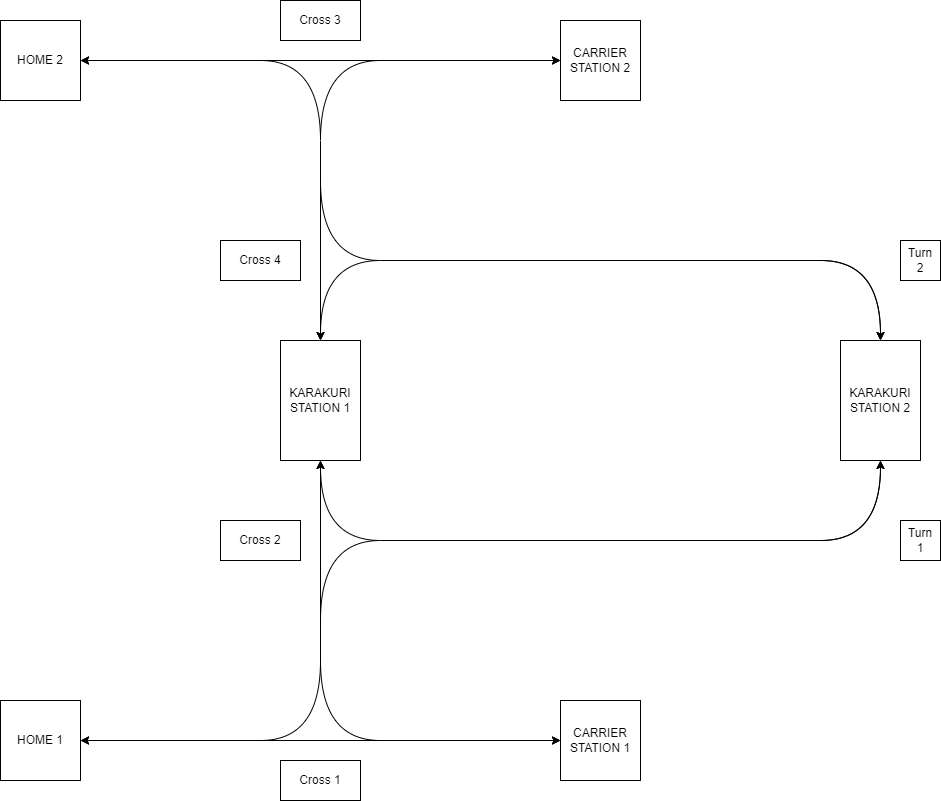

The diagram above was exported from draw.io. Its source (the exported page's mxGraphModel, read from the mxfile embedded in the PNG):
<mxGraphModel dx="1750" dy="1035" grid="1" gridSize="10" guides="1" tooltips="1" connect="1" arrows="1" fold="1" page="1" pageScale="1" pageWidth="1169" pageHeight="827" math="0" shadow="0">
  <root>
    <mxCell id="0" />
    <mxCell id="1" parent="0" />
    <mxCell id="e0beti5dp0nNCHBaWKdq-18" style="edgeStyle=orthogonalEdgeStyle;rounded=0;orthogonalLoop=1;jettySize=auto;html=1;startArrow=classic;startFill=1;" parent="1" edge="1">
      <mxGeometry relative="1" as="geometry">
        <mxPoint x="120" y="760" as="sourcePoint" />
        <mxPoint x="600" y="760" as="targetPoint" />
      </mxGeometry>
    </mxCell>
    <mxCell id="e0beti5dp0nNCHBaWKdq-1" value="HOME 1" style="rounded=0;whiteSpace=wrap;html=1;fillColor=none;" parent="1" vertex="1">
      <mxGeometry x="40" y="720" width="80" height="80" as="geometry" />
    </mxCell>
    <mxCell id="e0beti5dp0nNCHBaWKdq-2" value="CARRIER&lt;div&gt;STATION 1&lt;/div&gt;" style="rounded=0;whiteSpace=wrap;html=1;fillColor=none;" parent="1" vertex="1">
      <mxGeometry x="600" y="720" width="80" height="80" as="geometry" />
    </mxCell>
    <mxCell id="e0beti5dp0nNCHBaWKdq-3" value="KARAKURI STATION 1" style="rounded=0;whiteSpace=wrap;html=1;fillColor=none;" parent="1" vertex="1">
      <mxGeometry x="320" y="360" width="80" height="120" as="geometry" />
    </mxCell>
    <mxCell id="e0beti5dp0nNCHBaWKdq-4" value="HOME 2" style="rounded=0;whiteSpace=wrap;html=1;fillColor=none;" parent="1" vertex="1">
      <mxGeometry x="40" y="40" width="80" height="80" as="geometry" />
    </mxCell>
    <mxCell id="e0beti5dp0nNCHBaWKdq-5" value="KARAKURI STATION 2" style="rounded=0;whiteSpace=wrap;html=1;fillColor=none;" parent="1" vertex="1">
      <mxGeometry x="880" y="360" width="80" height="120" as="geometry" />
    </mxCell>
    <mxCell id="e0beti5dp0nNCHBaWKdq-6" value="CARRIER&lt;div&gt;STATION 2&lt;/div&gt;" style="rounded=0;whiteSpace=wrap;html=1;fillColor=none;" parent="1" vertex="1">
      <mxGeometry x="600" y="40" width="80" height="80" as="geometry" />
    </mxCell>
    <mxCell id="ILPtwFnqSJA0jghozZWX-42" value="Cross&amp;nbsp;&lt;span style=&quot;background-color: initial;&quot;&gt;1&lt;/span&gt;" style="rounded=0;whiteSpace=wrap;html=1;fillColor=none;" parent="1" vertex="1">
      <mxGeometry x="320" y="780" width="80" height="40" as="geometry" />
    </mxCell>
    <mxCell id="ILPtwFnqSJA0jghozZWX-46" value="Turn&lt;div&gt;1&lt;/div&gt;" style="rounded=0;whiteSpace=wrap;html=1;fillColor=none;" parent="1" vertex="1">
      <mxGeometry x="940" y="540" width="40" height="40" as="geometry" />
    </mxCell>
    <mxCell id="cD8njPb_d0PZifBVOBqG-7" value="" style="curved=1;endArrow=none;html=1;rounded=0;exitX=0.5;exitY=1;exitDx=0;exitDy=0;startArrow=classic;startFill=1;endFill=0;" parent="1" source="e0beti5dp0nNCHBaWKdq-5" edge="1">
      <mxGeometry width="50" height="50" relative="1" as="geometry">
        <mxPoint x="1080" y="480" as="sourcePoint" />
        <mxPoint x="360" y="640" as="targetPoint" />
        <Array as="points">
          <mxPoint x="920" y="560" />
          <mxPoint x="800" y="560" />
          <mxPoint x="480" y="560" />
          <mxPoint x="360" y="560" />
        </Array>
      </mxGeometry>
    </mxCell>
    <mxCell id="cD8njPb_d0PZifBVOBqG-12" value="" style="curved=1;endArrow=classic;html=1;rounded=0;entryX=0.5;entryY=1;entryDx=0;entryDy=0;exitX=0.5;exitY=1;exitDx=0;exitDy=0;startArrow=classic;startFill=1;" parent="1" edge="1">
      <mxGeometry width="50" height="50" relative="1" as="geometry">
        <mxPoint x="920" y="360" as="sourcePoint" />
        <mxPoint x="360" y="360" as="targetPoint" />
        <Array as="points">
          <mxPoint x="920" y="280" />
          <mxPoint x="800" y="280" />
          <mxPoint x="480" y="280" />
          <mxPoint x="360" y="280" />
        </Array>
      </mxGeometry>
    </mxCell>
    <mxCell id="cD8njPb_d0PZifBVOBqG-14" value="" style="curved=1;endArrow=classic;html=1;rounded=0;entryX=0.5;entryY=1;entryDx=0;entryDy=0;exitX=0.5;exitY=1;exitDx=0;exitDy=0;startArrow=classic;startFill=1;" parent="1" edge="1">
      <mxGeometry width="50" height="50" relative="1" as="geometry">
        <mxPoint x="920" y="480" as="sourcePoint" />
        <mxPoint x="360" y="480" as="targetPoint" />
        <Array as="points">
          <mxPoint x="920" y="560" />
          <mxPoint x="800" y="560" />
          <mxPoint x="480" y="560" />
          <mxPoint x="360" y="560" />
        </Array>
      </mxGeometry>
    </mxCell>
    <mxCell id="cD8njPb_d0PZifBVOBqG-15" value="" style="curved=1;endArrow=none;html=1;rounded=0;exitX=0;exitY=0.5;exitDx=0;exitDy=0;startArrow=classic;startFill=1;endFill=0;" parent="1" source="e0beti5dp0nNCHBaWKdq-2" edge="1">
      <mxGeometry width="50" height="50" relative="1" as="geometry">
        <mxPoint x="920" y="839.9999999999995" as="sourcePoint" />
        <mxPoint x="360" y="679.9999999999995" as="targetPoint" />
        <Array as="points">
          <mxPoint x="480" y="759.9999999999995" />
          <mxPoint x="360" y="759.9999999999995" />
        </Array>
      </mxGeometry>
    </mxCell>
    <mxCell id="cD8njPb_d0PZifBVOBqG-16" value="" style="endArrow=none;html=1;rounded=0;" parent="1" edge="1">
      <mxGeometry width="50" height="50" relative="1" as="geometry">
        <mxPoint x="360" y="680" as="sourcePoint" />
        <mxPoint x="360" y="640" as="targetPoint" />
      </mxGeometry>
    </mxCell>
    <mxCell id="cD8njPb_d0PZifBVOBqG-17" value="" style="curved=1;endArrow=none;html=1;rounded=0;exitX=0;exitY=0.5;exitDx=0;exitDy=0;startArrow=classic;startFill=1;endFill=0;" parent="1" edge="1">
      <mxGeometry width="50" height="50" relative="1" as="geometry">
        <mxPoint x="120" y="760" as="sourcePoint" />
        <mxPoint x="360" y="679.9999999999995" as="targetPoint" />
        <Array as="points">
          <mxPoint x="240" y="759.9999999999995" />
          <mxPoint x="360" y="759.9999999999995" />
        </Array>
      </mxGeometry>
    </mxCell>
    <mxCell id="cD8njPb_d0PZifBVOBqG-18" value="" style="endArrow=classic;html=1;rounded=0;endFill=1;" parent="1" edge="1">
      <mxGeometry width="50" height="50" relative="1" as="geometry">
        <mxPoint x="360" y="650" as="sourcePoint" />
        <mxPoint x="360" y="480" as="targetPoint" />
      </mxGeometry>
    </mxCell>
    <mxCell id="cD8njPb_d0PZifBVOBqG-20" style="edgeStyle=orthogonalEdgeStyle;rounded=0;orthogonalLoop=1;jettySize=auto;html=1;startArrow=classic;startFill=1;" parent="1" edge="1">
      <mxGeometry relative="1" as="geometry">
        <mxPoint x="600" y="80" as="sourcePoint" />
        <mxPoint x="120" y="80" as="targetPoint" />
      </mxGeometry>
    </mxCell>
    <mxCell id="cD8njPb_d0PZifBVOBqG-21" value="" style="curved=1;endArrow=none;html=1;rounded=0;exitX=0;exitY=0.5;exitDx=0;exitDy=0;startArrow=classic;startFill=1;endFill=0;" parent="1" edge="1">
      <mxGeometry width="50" height="50" relative="1" as="geometry">
        <mxPoint x="120" y="80" as="sourcePoint" />
        <mxPoint x="360" y="160" as="targetPoint" />
        <Array as="points">
          <mxPoint x="240" y="80" />
          <mxPoint x="360" y="80" />
        </Array>
      </mxGeometry>
    </mxCell>
    <mxCell id="cD8njPb_d0PZifBVOBqG-22" value="" style="endArrow=none;html=1;rounded=0;" parent="1" edge="1">
      <mxGeometry width="50" height="50" relative="1" as="geometry">
        <mxPoint x="360" y="160" as="sourcePoint" />
        <mxPoint x="360" y="200" as="targetPoint" />
      </mxGeometry>
    </mxCell>
    <mxCell id="cD8njPb_d0PZifBVOBqG-23" value="" style="curved=1;endArrow=none;html=1;rounded=0;exitX=0;exitY=0.5;exitDx=0;exitDy=0;startArrow=classic;startFill=1;endFill=0;" parent="1" edge="1">
      <mxGeometry width="50" height="50" relative="1" as="geometry">
        <mxPoint x="600" y="80" as="sourcePoint" />
        <mxPoint x="360" y="160" as="targetPoint" />
        <Array as="points">
          <mxPoint x="480" y="80" />
          <mxPoint x="360" y="80" />
        </Array>
      </mxGeometry>
    </mxCell>
    <mxCell id="cD8njPb_d0PZifBVOBqG-24" value="" style="endArrow=classic;html=1;rounded=0;endFill=1;" parent="1" edge="1">
      <mxGeometry width="50" height="50" relative="1" as="geometry">
        <mxPoint x="360" y="190" as="sourcePoint" />
        <mxPoint x="360" y="360" as="targetPoint" />
      </mxGeometry>
    </mxCell>
    <mxCell id="cD8njPb_d0PZifBVOBqG-26" value="" style="curved=1;endArrow=none;html=1;rounded=0;exitX=0.5;exitY=1;exitDx=0;exitDy=0;startArrow=classic;startFill=1;endFill=0;" parent="1" edge="1">
      <mxGeometry width="50" height="50" relative="1" as="geometry">
        <mxPoint x="920" y="360" as="sourcePoint" />
        <mxPoint x="360" y="200" as="targetPoint" />
        <Array as="points">
          <mxPoint x="920" y="280" />
          <mxPoint x="800" y="280" />
          <mxPoint x="480" y="280" />
          <mxPoint x="360" y="280" />
        </Array>
      </mxGeometry>
    </mxCell>
    <mxCell id="6HE1I9RRAIPfGpRhgi3c-1" value="Cross 2" style="rounded=0;whiteSpace=wrap;html=1;fillColor=none;" parent="1" vertex="1">
      <mxGeometry x="260" y="540" width="80" height="40" as="geometry" />
    </mxCell>
    <mxCell id="6HE1I9RRAIPfGpRhgi3c-2" value="Cross 3" style="rounded=0;whiteSpace=wrap;html=1;fillColor=none;" parent="1" vertex="1">
      <mxGeometry x="320" y="20" width="80" height="40" as="geometry" />
    </mxCell>
    <mxCell id="6HE1I9RRAIPfGpRhgi3c-3" value="Cross 4" style="rounded=0;whiteSpace=wrap;html=1;fillColor=none;" parent="1" vertex="1">
      <mxGeometry x="260" y="260" width="80" height="40" as="geometry" />
    </mxCell>
    <mxCell id="6HE1I9RRAIPfGpRhgi3c-4" value="Turn&lt;div&gt;2&lt;/div&gt;" style="rounded=0;whiteSpace=wrap;html=1;fillColor=none;" parent="1" vertex="1">
      <mxGeometry x="940" y="260" width="40" height="40" as="geometry" />
    </mxCell>
  </root>
</mxGraphModel>